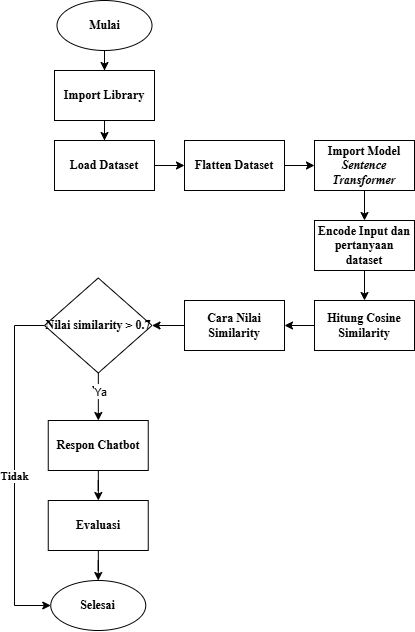

The diagram above was exported from draw.io. Its source (the exported page's mxGraphModel, read from the mxfile embedded in the PNG):
<mxGraphModel dx="1323" dy="822" grid="0" gridSize="10" guides="1" tooltips="1" connect="1" arrows="1" fold="1" page="1" pageScale="1" pageWidth="827" pageHeight="1169" math="0" shadow="0">
  <root>
    <mxCell id="WIyWlLk6GJQsqaUBKTNV-0" />
    <mxCell id="WIyWlLk6GJQsqaUBKTNV-1" parent="WIyWlLk6GJQsqaUBKTNV-0" />
    <mxCell id="hzhiqW4NeWzmYBba47qQ-2" value="" style="edgeStyle=orthogonalEdgeStyle;rounded=0;orthogonalLoop=1;jettySize=auto;html=1;fontStyle=1" edge="1" parent="WIyWlLk6GJQsqaUBKTNV-1" source="hzhiqW4NeWzmYBba47qQ-0" target="hzhiqW4NeWzmYBba47qQ-1">
      <mxGeometry relative="1" as="geometry" />
    </mxCell>
    <mxCell id="hzhiqW4NeWzmYBba47qQ-0" value="&lt;font face=&quot;Times New Roman&quot;&gt;Mulai&lt;/font&gt;" style="ellipse;whiteSpace=wrap;html=1;fontStyle=1" vertex="1" parent="WIyWlLk6GJQsqaUBKTNV-1">
      <mxGeometry x="172.5" y="70" width="95" height="50" as="geometry" />
    </mxCell>
    <mxCell id="hzhiqW4NeWzmYBba47qQ-4" value="" style="edgeStyle=orthogonalEdgeStyle;rounded=0;orthogonalLoop=1;jettySize=auto;html=1;fontStyle=1" edge="1" parent="WIyWlLk6GJQsqaUBKTNV-1" source="hzhiqW4NeWzmYBba47qQ-1" target="hzhiqW4NeWzmYBba47qQ-3">
      <mxGeometry relative="1" as="geometry" />
    </mxCell>
    <mxCell id="hzhiqW4NeWzmYBba47qQ-1" value="&lt;font face=&quot;Times New Roman&quot;&gt;Import Library&lt;/font&gt;" style="whiteSpace=wrap;html=1;fontStyle=1" vertex="1" parent="WIyWlLk6GJQsqaUBKTNV-1">
      <mxGeometry x="170" y="140" width="100" height="50" as="geometry" />
    </mxCell>
    <mxCell id="hzhiqW4NeWzmYBba47qQ-6" value="" style="edgeStyle=orthogonalEdgeStyle;rounded=0;orthogonalLoop=1;jettySize=auto;html=1;fontStyle=1" edge="1" parent="WIyWlLk6GJQsqaUBKTNV-1" source="hzhiqW4NeWzmYBba47qQ-3" target="hzhiqW4NeWzmYBba47qQ-5">
      <mxGeometry relative="1" as="geometry" />
    </mxCell>
    <mxCell id="hzhiqW4NeWzmYBba47qQ-3" value="&lt;font face=&quot;Times New Roman&quot;&gt;Load Dataset&lt;/font&gt;" style="whiteSpace=wrap;html=1;fontStyle=1" vertex="1" parent="WIyWlLk6GJQsqaUBKTNV-1">
      <mxGeometry x="170" y="210" width="100" height="50" as="geometry" />
    </mxCell>
    <mxCell id="hzhiqW4NeWzmYBba47qQ-8" value="" style="edgeStyle=orthogonalEdgeStyle;rounded=0;orthogonalLoop=1;jettySize=auto;html=1;fontStyle=1" edge="1" parent="WIyWlLk6GJQsqaUBKTNV-1" source="hzhiqW4NeWzmYBba47qQ-5" target="hzhiqW4NeWzmYBba47qQ-7">
      <mxGeometry relative="1" as="geometry" />
    </mxCell>
    <mxCell id="hzhiqW4NeWzmYBba47qQ-5" value="&lt;font face=&quot;Times New Roman&quot;&gt;Flatten Dataset&lt;/font&gt;" style="whiteSpace=wrap;html=1;fontStyle=1" vertex="1" parent="WIyWlLk6GJQsqaUBKTNV-1">
      <mxGeometry x="300" y="210" width="100" height="50" as="geometry" />
    </mxCell>
    <mxCell id="hzhiqW4NeWzmYBba47qQ-10" value="" style="edgeStyle=orthogonalEdgeStyle;rounded=0;orthogonalLoop=1;jettySize=auto;html=1;fontStyle=1" edge="1" parent="WIyWlLk6GJQsqaUBKTNV-1" source="hzhiqW4NeWzmYBba47qQ-7" target="hzhiqW4NeWzmYBba47qQ-9">
      <mxGeometry relative="1" as="geometry" />
    </mxCell>
    <mxCell id="hzhiqW4NeWzmYBba47qQ-7" value="&lt;font face=&quot;Times New Roman&quot;&gt;Import Model &lt;i&gt;Sentence Transformer&lt;/i&gt;&lt;/font&gt;" style="whiteSpace=wrap;html=1;fontStyle=1" vertex="1" parent="WIyWlLk6GJQsqaUBKTNV-1">
      <mxGeometry x="430" y="210" width="100" height="50" as="geometry" />
    </mxCell>
    <mxCell id="hzhiqW4NeWzmYBba47qQ-12" value="" style="edgeStyle=orthogonalEdgeStyle;rounded=0;orthogonalLoop=1;jettySize=auto;html=1;fontStyle=1" edge="1" parent="WIyWlLk6GJQsqaUBKTNV-1" source="hzhiqW4NeWzmYBba47qQ-9" target="hzhiqW4NeWzmYBba47qQ-11">
      <mxGeometry relative="1" as="geometry" />
    </mxCell>
    <mxCell id="hzhiqW4NeWzmYBba47qQ-9" value="&lt;font face=&quot;Times New Roman&quot;&gt;Encode Input dan pertanyaan dataset&lt;/font&gt;" style="whiteSpace=wrap;html=1;fontStyle=1" vertex="1" parent="WIyWlLk6GJQsqaUBKTNV-1">
      <mxGeometry x="430" y="290" width="100" height="50" as="geometry" />
    </mxCell>
    <mxCell id="hzhiqW4NeWzmYBba47qQ-16" value="" style="edgeStyle=orthogonalEdgeStyle;rounded=0;orthogonalLoop=1;jettySize=auto;html=1;fontStyle=1" edge="1" parent="WIyWlLk6GJQsqaUBKTNV-1" source="hzhiqW4NeWzmYBba47qQ-11" target="hzhiqW4NeWzmYBba47qQ-15">
      <mxGeometry relative="1" as="geometry" />
    </mxCell>
    <mxCell id="hzhiqW4NeWzmYBba47qQ-11" value="&lt;font face=&quot;Times New Roman&quot;&gt;Hitung Cosine Similarity&lt;/font&gt;" style="whiteSpace=wrap;html=1;fontStyle=1" vertex="1" parent="WIyWlLk6GJQsqaUBKTNV-1">
      <mxGeometry x="430" y="370" width="100" height="50" as="geometry" />
    </mxCell>
    <mxCell id="hzhiqW4NeWzmYBba47qQ-18" value="" style="edgeStyle=orthogonalEdgeStyle;rounded=0;orthogonalLoop=1;jettySize=auto;html=1;fontStyle=1" edge="1" parent="WIyWlLk6GJQsqaUBKTNV-1" source="hzhiqW4NeWzmYBba47qQ-15" target="hzhiqW4NeWzmYBba47qQ-17">
      <mxGeometry relative="1" as="geometry" />
    </mxCell>
    <mxCell id="hzhiqW4NeWzmYBba47qQ-15" value="&lt;font face=&quot;Times New Roman&quot;&gt;Cara Nilai Similarity&lt;/font&gt;" style="whiteSpace=wrap;html=1;fontStyle=1" vertex="1" parent="WIyWlLk6GJQsqaUBKTNV-1">
      <mxGeometry x="300" y="370" width="100" height="50" as="geometry" />
    </mxCell>
    <mxCell id="hzhiqW4NeWzmYBba47qQ-28" value="" style="edgeStyle=orthogonalEdgeStyle;rounded=0;orthogonalLoop=1;jettySize=auto;html=1;fontStyle=1" edge="1" parent="WIyWlLk6GJQsqaUBKTNV-1" source="hzhiqW4NeWzmYBba47qQ-17" target="hzhiqW4NeWzmYBba47qQ-21">
      <mxGeometry relative="1" as="geometry" />
    </mxCell>
    <mxCell id="hzhiqW4NeWzmYBba47qQ-29" value="Ya" style="edgeLabel;html=1;align=center;verticalAlign=middle;resizable=0;points=[];fontStyle=1" vertex="1" connectable="0" parent="hzhiqW4NeWzmYBba47qQ-28">
      <mxGeometry x="-0.2946" y="-1" relative="1" as="geometry">
        <mxPoint as="offset" />
      </mxGeometry>
    </mxCell>
    <mxCell id="hzhiqW4NeWzmYBba47qQ-35" value="Ya" style="edgeLabel;html=1;align=center;verticalAlign=middle;resizable=0;points=[];" vertex="1" connectable="0" parent="hzhiqW4NeWzmYBba47qQ-28">
      <mxGeometry x="-0.2571" y="1" relative="1" as="geometry">
        <mxPoint as="offset" />
      </mxGeometry>
    </mxCell>
    <mxCell id="hzhiqW4NeWzmYBba47qQ-31" value="" style="edgeStyle=orthogonalEdgeStyle;rounded=0;orthogonalLoop=1;jettySize=auto;html=1;entryX=0;entryY=0.5;entryDx=0;entryDy=0;fontStyle=1" edge="1" parent="WIyWlLk6GJQsqaUBKTNV-1" source="hzhiqW4NeWzmYBba47qQ-17" target="hzhiqW4NeWzmYBba47qQ-26">
      <mxGeometry relative="1" as="geometry">
        <mxPoint x="150" y="680" as="targetPoint" />
        <Array as="points">
          <mxPoint x="130" y="395" />
          <mxPoint x="130" y="675" />
        </Array>
      </mxGeometry>
    </mxCell>
    <mxCell id="hzhiqW4NeWzmYBba47qQ-34" value="&lt;font face=&quot;Times New Roman&quot;&gt;Tidak&lt;/font&gt;" style="edgeLabel;html=1;align=center;verticalAlign=middle;resizable=0;points=[];fontStyle=1" vertex="1" connectable="0" parent="hzhiqW4NeWzmYBba47qQ-31">
      <mxGeometry x="0.0356" y="-1" relative="1" as="geometry">
        <mxPoint as="offset" />
      </mxGeometry>
    </mxCell>
    <mxCell id="hzhiqW4NeWzmYBba47qQ-17" value="&lt;font face=&quot;Times New Roman&quot;&gt;Nilai similarity &amp;gt; 0.7&lt;/font&gt;" style="rhombus;whiteSpace=wrap;html=1;fontStyle=1" vertex="1" parent="WIyWlLk6GJQsqaUBKTNV-1">
      <mxGeometry x="160" y="347.5" width="107.5" height="95" as="geometry" />
    </mxCell>
    <mxCell id="hzhiqW4NeWzmYBba47qQ-23" value="" style="edgeStyle=orthogonalEdgeStyle;rounded=0;orthogonalLoop=1;jettySize=auto;html=1;fontStyle=1" edge="1" parent="WIyWlLk6GJQsqaUBKTNV-1" source="hzhiqW4NeWzmYBba47qQ-21" target="hzhiqW4NeWzmYBba47qQ-22">
      <mxGeometry relative="1" as="geometry" />
    </mxCell>
    <mxCell id="hzhiqW4NeWzmYBba47qQ-21" value="&lt;font face=&quot;Times New Roman&quot;&gt;Respon Chatbot&lt;/font&gt;" style="whiteSpace=wrap;html=1;fontStyle=1" vertex="1" parent="WIyWlLk6GJQsqaUBKTNV-1">
      <mxGeometry x="163.75" y="490" width="100" height="50" as="geometry" />
    </mxCell>
    <mxCell id="hzhiqW4NeWzmYBba47qQ-27" value="" style="edgeStyle=orthogonalEdgeStyle;rounded=0;orthogonalLoop=1;jettySize=auto;html=1;fontStyle=1" edge="1" parent="WIyWlLk6GJQsqaUBKTNV-1" source="hzhiqW4NeWzmYBba47qQ-22" target="hzhiqW4NeWzmYBba47qQ-26">
      <mxGeometry relative="1" as="geometry" />
    </mxCell>
    <mxCell id="hzhiqW4NeWzmYBba47qQ-22" value="&lt;font face=&quot;Times New Roman&quot;&gt;Evaluasi&lt;/font&gt;" style="whiteSpace=wrap;html=1;fontStyle=1" vertex="1" parent="WIyWlLk6GJQsqaUBKTNV-1">
      <mxGeometry x="163.75" y="570" width="100" height="50" as="geometry" />
    </mxCell>
    <mxCell id="hzhiqW4NeWzmYBba47qQ-26" value="&lt;font face=&quot;Times New Roman&quot;&gt;Selesai&lt;/font&gt;" style="ellipse;whiteSpace=wrap;html=1;fontStyle=1" vertex="1" parent="WIyWlLk6GJQsqaUBKTNV-1">
      <mxGeometry x="166.25" y="650" width="95" height="50" as="geometry" />
    </mxCell>
  </root>
</mxGraphModel>